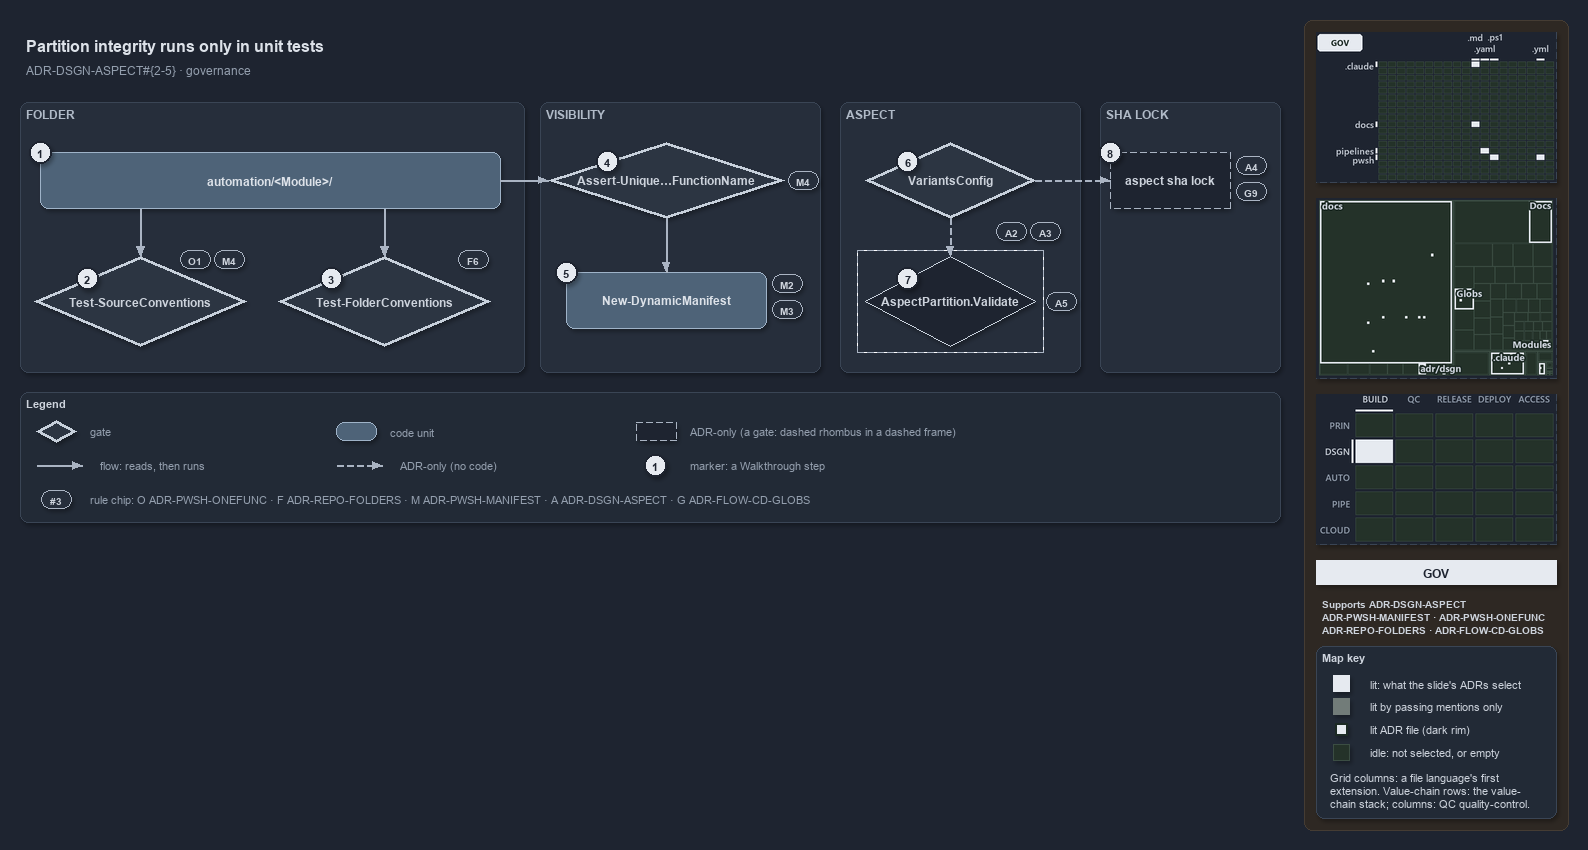

The diagram above was exported from draw.io. Its source (the exported page's mxGraphModel, read from the mxfile embedded in the PNG):
<mxGraphModel dx="1024" dy="768" grid="0" gridSize="10" guides="1" tooltips="1" connect="1" arrows="1" fold="1" page="1" pageScale="1" pageWidth="1572" pageHeight="602" background="#1E2430" math="0" shadow="1">
  <root>
    <mxCell id="0" />
    <mxCell id="1" parent="0" />
    <mxCell id="sidebar-bg" value="" style="rounded=1;arcSize=2;html=1;fillColor=#2E2823;strokeColor=#453C33;shadow=0;" vertex="1" parent="1">
      <mxGeometry x="1304" y="4" width="264" height="810" as="geometry" />
    </mxCell>
    <mxCell id="title" value="Partition integrity runs only in unit tests" style="text;html=1;align=left;verticalAlign=middle;fontSize=16;fontStyle=1;fontColor=#DDE2E9;" vertex="1" parent="1">
      <mxGeometry x="20" y="14" width="1260" height="30" as="geometry" />
    </mxCell>
    <mxCell id="subtitle" value="ADR-DSGN-ASPECT#{2-5} &amp;#183; governance" style="text;html=1;align=left;verticalAlign=middle;fontSize=12;fontColor=#949FAE;" vertex="1" parent="1">
      <mxGeometry x="20" y="44" width="1240" height="20" as="geometry" />
    </mxCell>
    <mxCell id="band-folder" value="FOLDER" style="rounded=1;html=1;arcSize=3;fillColor=#262E3B;strokeColor=#3A4555;verticalAlign=top;align=left;spacingLeft=8;fontStyle=1;fontSize=12;fontColor=#B0BAC7;" vertex="1" parent="1">
      <mxGeometry x="20" y="86" width="504" height="270" as="geometry" />
    </mxCell>
    <mxCell id="band-visibility" value="VISIBILITY" style="rounded=1;html=1;arcSize=3;fillColor=#262E3B;strokeColor=#3A4555;verticalAlign=top;align=left;spacingLeft=8;fontStyle=1;fontSize=12;fontColor=#B0BAC7;" vertex="1" parent="1">
      <mxGeometry x="540" y="86" width="280" height="270" as="geometry" />
    </mxCell>
    <mxCell id="band-aspect" value="ASPECT" style="rounded=1;html=1;arcSize=3;fillColor=#262E3B;strokeColor=#3A4555;verticalAlign=top;align=left;spacingLeft=8;fontStyle=1;fontSize=12;fontColor=#B0BAC7;" vertex="1" parent="1">
      <mxGeometry x="840" y="86" width="240" height="270" as="geometry" />
    </mxCell>
    <mxCell id="band-lock" value="SHA LOCK" style="rounded=1;html=1;arcSize=3;fillColor=#262E3B;strokeColor=#3A4555;verticalAlign=top;align=left;spacingLeft=8;fontStyle=1;fontSize=12;fontColor=#B0BAC7;" vertex="1" parent="1">
      <mxGeometry x="1100" y="86" width="180" height="270" as="geometry" />
    </mxCell>
    <mxCell id="folder" value="&lt;b&gt;automation/&amp;lt;Module&amp;gt;/&lt;/b&gt;" style="rounded=1;whiteSpace=wrap;html=1;arcSize=20;fillColor=#4E6378;strokeColor=#9FB3C8;fontColor=#DDE2E9;fontSize=12;" vertex="1" parent="1">
      <mxGeometry x="40" y="136" width="460" height="56" as="geometry" />
    </mxCell>
    <mxCell id="gate-source" value="&lt;b&gt;Test-SourceConventions&lt;/b&gt;" style="rhombus;whiteSpace=wrap;html=1;fillColor=#2C3542;strokeColor=#C7D0DB;strokeWidth=3;fontSize=12;fontColor=#CDD3DC;" vertex="1" parent="1">
      <mxGeometry x="34" y="240" width="212" height="90" as="geometry" />
    </mxCell>
    <mxCell id="gate-folder" value="&lt;b&gt;Test-FolderConventions&lt;/b&gt;" style="rhombus;whiteSpace=wrap;html=1;fillColor=#2C3542;strokeColor=#C7D0DB;strokeWidth=3;fontSize=12;fontColor=#CDD3DC;" vertex="1" parent="1">
      <mxGeometry x="278" y="240" width="212" height="90" as="geometry" />
    </mxCell>
    <mxCell id="gate-unique" value="&lt;b&gt;Assert-Unique&amp;#8230;FunctionName&lt;/b&gt;" style="rhombus;whiteSpace=wrap;html=1;fillColor=#2C3542;strokeColor=#C7D0DB;strokeWidth=3;fontSize=12;fontColor=#CDD3DC;" vertex="1" parent="1">
      <mxGeometry x="548" y="126" width="236" height="76" as="geometry" />
    </mxCell>
    <mxCell id="manifest" value="&lt;b&gt;New-DynamicManifest&lt;/b&gt;" style="rounded=1;whiteSpace=wrap;html=1;arcSize=20;fillColor=#4E6378;strokeColor=#9FB3C8;fontColor=#DDE2E9;fontSize=12;" vertex="1" parent="1">
      <mxGeometry x="566" y="256" width="200" height="56" as="geometry" />
    </mxCell>
    <mxCell id="gate-variants" value="&lt;b&gt;VariantsConfig&lt;/b&gt;" style="rhombus;whiteSpace=wrap;html=1;fillColor=#2C3542;strokeColor=#C7D0DB;strokeWidth=3;fontSize=12;fontColor=#CDD3DC;" vertex="1" parent="1">
      <mxGeometry x="865" y="126" width="170" height="76" as="geometry" />
    </mxCell>
    <mxCell id="frame-validate" value="" style="rounded=0;html=1;fillColor=none;strokeColor=#AAB4C3;dashed=1;" vertex="1" parent="1">
      <mxGeometry x="857" y="234" width="186" height="102" as="geometry" />
    </mxCell>
    <mxCell id="validate" value="&lt;b&gt;AspectPartition.Validate&lt;/b&gt;" style="rhombus;whiteSpace=wrap;html=1;fillColor=#1E2430;strokeColor=#C7D0DB;dashed=1;fontSize=12;fontColor=#CDD3DC;" vertex="1" parent="1">
      <mxGeometry x="865" y="240" width="170" height="90" as="geometry" />
    </mxCell>
    <mxCell id="lock" value="&lt;b&gt;aspect sha lock&lt;/b&gt;" style="rounded=1;whiteSpace=wrap;html=1;arcSize=20;fillColor=#1E2430;strokeColor=#AAB4C3;dashed=1;fontSize=12;" vertex="1" parent="1">
      <mxGeometry x="1110" y="136" width="120" height="56" as="geometry" />
    </mxCell>
    <mxCell id="port-folder-b1" value="" style="text;html=1;strokeColor=none;fillColor=none;" vertex="1" parent="1">
      <mxGeometry x="140" y="192" width="1" height="1" as="geometry" />
    </mxCell>
    <mxCell id="edge-folder-source" value="" style="edgeStyle=orthogonalEdgeStyle;rounded=1;html=1;endArrow=block;strokeColor=#AAB4C3;fontColor=#CDD3DC;shadow=0;" edge="1" parent="1" source="port-folder-b1" target="gate-source">
      <mxGeometry relative="1" as="geometry" />
    </mxCell>
    <mxCell id="port-folder-b2" value="" style="text;html=1;strokeColor=none;fillColor=none;" vertex="1" parent="1">
      <mxGeometry x="384" y="192" width="1" height="1" as="geometry" />
    </mxCell>
    <mxCell id="edge-folder-folder" value="" style="edgeStyle=orthogonalEdgeStyle;rounded=1;html=1;endArrow=block;strokeColor=#AAB4C3;fontColor=#CDD3DC;shadow=0;" edge="1" parent="1" source="port-folder-b2" target="gate-folder">
      <mxGeometry relative="1" as="geometry" />
    </mxCell>
    <mxCell id="edge-folder-unique" value="" style="edgeStyle=orthogonalEdgeStyle;rounded=1;html=1;endArrow=block;strokeColor=#AAB4C3;fontColor=#CDD3DC;shadow=0;" edge="1" parent="1" source="folder" target="gate-unique">
      <mxGeometry relative="1" as="geometry" />
    </mxCell>
    <mxCell id="edge-unique-manifest" value="" style="edgeStyle=orthogonalEdgeStyle;rounded=1;html=1;endArrow=block;strokeColor=#AAB4C3;fontColor=#CDD3DC;shadow=0;" edge="1" parent="1" source="gate-unique" target="manifest">
      <mxGeometry relative="1" as="geometry" />
    </mxCell>
    <mxCell id="edge-variants-validate" value="" style="edgeStyle=orthogonalEdgeStyle;rounded=1;html=1;endArrow=block;strokeColor=#AAB4C3;dashed=1;fontColor=#CDD3DC;shadow=0;" edge="1" parent="1" source="gate-variants" target="validate">
      <mxGeometry relative="1" as="geometry" />
    </mxCell>
    <mxCell id="edge-variants-lock" value="" style="edgeStyle=orthogonalEdgeStyle;rounded=1;html=1;endArrow=block;strokeColor=#AAB4C3;dashed=1;fontColor=#CDD3DC;shadow=0;" edge="1" parent="1" source="gate-variants" target="lock">
      <mxGeometry relative="1" as="geometry" />
    </mxCell>
    <mxCell id="mark-1" value="1" style="ellipse;html=1;fillColor=#E6EAF0;strokeColor=#1E2430;strokeWidth=2;fontColor=#1E2430;fontStyle=1;fontSize=11;" vertex="1" parent="1">
      <mxGeometry x="29" y="125" width="22" height="22" as="geometry" />
    </mxCell>
    <mxCell id="mark-2" value="2" style="ellipse;html=1;fillColor=#E6EAF0;strokeColor=#1E2430;strokeWidth=2;fontColor=#1E2430;fontStyle=1;fontSize=11;" vertex="1" parent="1">
      <mxGeometry x="76" y="251.5" width="22" height="22" as="geometry" />
    </mxCell>
    <mxCell id="mark-3" value="3" style="ellipse;html=1;fillColor=#E6EAF0;strokeColor=#1E2430;strokeWidth=2;fontColor=#1E2430;fontStyle=1;fontSize=11;" vertex="1" parent="1">
      <mxGeometry x="320" y="251.5" width="22" height="22" as="geometry" />
    </mxCell>
    <mxCell id="mark-4" value="4" style="ellipse;html=1;fillColor=#E6EAF0;strokeColor=#1E2430;strokeWidth=2;fontColor=#1E2430;fontStyle=1;fontSize=11;" vertex="1" parent="1">
      <mxGeometry x="596" y="134" width="22" height="22" as="geometry" />
    </mxCell>
    <mxCell id="mark-5" value="5" style="ellipse;html=1;fillColor=#E6EAF0;strokeColor=#1E2430;strokeWidth=2;fontColor=#1E2430;fontStyle=1;fontSize=11;" vertex="1" parent="1">
      <mxGeometry x="555" y="245" width="22" height="22" as="geometry" />
    </mxCell>
    <mxCell id="mark-6" value="6" style="ellipse;html=1;fillColor=#E6EAF0;strokeColor=#1E2430;strokeWidth=2;fontColor=#1E2430;fontStyle=1;fontSize=11;" vertex="1" parent="1">
      <mxGeometry x="896.5" y="134" width="22" height="22" as="geometry" />
    </mxCell>
    <mxCell id="mark-7" value="7" style="ellipse;html=1;fillColor=#E6EAF0;strokeColor=#1E2430;strokeWidth=2;fontColor=#1E2430;fontStyle=1;fontSize=11;" vertex="1" parent="1">
      <mxGeometry x="896.5" y="251.5" width="22" height="22" as="geometry" />
    </mxCell>
    <mxCell id="mark-8" value="8" style="ellipse;html=1;fillColor=#E6EAF0;strokeColor=#1E2430;strokeWidth=2;fontColor=#1E2430;fontStyle=1;fontSize=11;" vertex="1" parent="1">
      <mxGeometry x="1099" y="125" width="22" height="22" as="geometry" />
    </mxCell>
    <mxCell id="chip-source-o1" value="O1" style="rounded=1;arcSize=50;whiteSpace=wrap;html=1;fillColor=#262E3B;strokeColor=#AAB4C3;fontColor=#CDD3DC;fontStyle=1;fontSize=10.5;" vertex="1" parent="1">
      <mxGeometry x="180" y="234" width="30" height="18" as="geometry" />
    </mxCell>
    <mxCell id="chip-source-m4" value="M4" style="rounded=1;arcSize=50;whiteSpace=wrap;html=1;fillColor=#262E3B;strokeColor=#AAB4C3;fontColor=#CDD3DC;fontStyle=1;fontSize=10.5;" vertex="1" parent="1">
      <mxGeometry x="214" y="234" width="30" height="18" as="geometry" />
    </mxCell>
    <mxCell id="chip-folder-f6" value="F6" style="rounded=1;arcSize=50;whiteSpace=wrap;html=1;fillColor=#262E3B;strokeColor=#AAB4C3;fontColor=#CDD3DC;fontStyle=1;fontSize=10.5;" vertex="1" parent="1">
      <mxGeometry x="458" y="234" width="30" height="18" as="geometry" />
    </mxCell>
    <mxCell id="chip-unique-m4" value="M4" style="rounded=1;arcSize=50;whiteSpace=wrap;html=1;fillColor=#262E3B;strokeColor=#AAB4C3;fontColor=#CDD3DC;fontStyle=1;fontSize=10.5;" vertex="1" parent="1">
      <mxGeometry x="788" y="155" width="30" height="18" as="geometry" />
    </mxCell>
    <mxCell id="chip-manifest-m2" value="M2" style="rounded=1;arcSize=50;whiteSpace=wrap;html=1;fillColor=#262E3B;strokeColor=#AAB4C3;fontColor=#CDD3DC;fontStyle=1;fontSize=10.5;" vertex="1" parent="1">
      <mxGeometry x="772" y="258" width="30" height="18" as="geometry" />
    </mxCell>
    <mxCell id="chip-manifest-m3" value="M3" style="rounded=1;arcSize=50;whiteSpace=wrap;html=1;fillColor=#262E3B;strokeColor=#AAB4C3;fontColor=#CDD3DC;fontStyle=1;fontSize=10.5;" vertex="1" parent="1">
      <mxGeometry x="772" y="284" width="30" height="18" as="geometry" />
    </mxCell>
    <mxCell id="chip-variants-a2" value="A2" style="rounded=1;arcSize=50;whiteSpace=wrap;html=1;fillColor=#262E3B;strokeColor=#AAB4C3;fontColor=#CDD3DC;fontStyle=1;fontSize=10.5;" vertex="1" parent="1">
      <mxGeometry x="996" y="206" width="30" height="18" as="geometry" />
    </mxCell>
    <mxCell id="chip-variants-a3" value="A3" style="rounded=1;arcSize=50;whiteSpace=wrap;html=1;fillColor=#262E3B;strokeColor=#AAB4C3;fontColor=#CDD3DC;fontStyle=1;fontSize=10.5;" vertex="1" parent="1">
      <mxGeometry x="1030" y="206" width="30" height="18" as="geometry" />
    </mxCell>
    <mxCell id="chip-validate-a5" value="A5" style="rounded=1;arcSize=50;whiteSpace=wrap;html=1;fillColor=#262E3B;strokeColor=#AAB4C3;fontColor=#CDD3DC;fontStyle=1;fontSize=10.5;" vertex="1" parent="1">
      <mxGeometry x="1046" y="276" width="30" height="18" as="geometry" />
    </mxCell>
    <mxCell id="chip-lock-a4" value="A4" style="rounded=1;arcSize=50;whiteSpace=wrap;html=1;fillColor=#262E3B;strokeColor=#AAB4C3;fontColor=#CDD3DC;fontStyle=1;fontSize=10.5;" vertex="1" parent="1">
      <mxGeometry x="1236" y="140" width="30" height="18" as="geometry" />
    </mxCell>
    <mxCell id="chip-lock-g9" value="G9" style="rounded=1;arcSize=50;whiteSpace=wrap;html=1;fillColor=#262E3B;strokeColor=#AAB4C3;fontColor=#CDD3DC;fontStyle=1;fontSize=10.5;" vertex="1" parent="1">
      <mxGeometry x="1236" y="166" width="30" height="18" as="geometry" />
    </mxCell>
    <mxCell id="legend" value="&lt;b&gt;Legend&lt;/b&gt;" style="rounded=1;whiteSpace=wrap;html=1;arcSize=6;fillColor=#222A36;strokeColor=#3A4555;align=left;verticalAlign=top;spacing=8;fontSize=11;fontColor=#CDD3DC;" vertex="1" parent="1">
      <mxGeometry x="20" y="376" width="1260" height="130" as="geometry" />
    </mxCell>
    <mxCell id="legend-gate" value="" style="rhombus;whiteSpace=wrap;html=1;fillColor=#2C3542;strokeColor=#C7D0DB;strokeWidth=3;fontSize=12;fontColor=#CDD3DC;" vertex="1" parent="1">
      <mxGeometry x="36" y="404" width="40" height="22" as="geometry" />
    </mxCell>
    <mxCell id="legend-gate-text" value="gate" style="text;html=1;align=left;verticalAlign=middle;fontSize=11;fontColor=#949FAE;" vertex="1" parent="1">
      <mxGeometry x="84" y="405" width="240" height="20" as="geometry" />
    </mxCell>
    <mxCell id="legend-code" value="" style="rounded=1;whiteSpace=wrap;html=1;arcSize=20;fillColor=#4E6378;strokeColor=#9FB3C8;fontColor=#DDE2E9;fontSize=12;" vertex="1" parent="1">
      <mxGeometry x="336" y="406" width="40" height="18" as="geometry" />
    </mxCell>
    <mxCell id="legend-code-text" value="code unit" style="text;html=1;align=left;verticalAlign=middle;fontSize=11;fontColor=#949FAE;" vertex="1" parent="1">
      <mxGeometry x="384" y="405" width="240" height="20" as="geometry" />
    </mxCell>
    <mxCell id="legend-adronly" value="" style="rounded=1;whiteSpace=wrap;html=1;arcSize=20;fillColor=#1E2430;strokeColor=#AAB4C3;dashed=1;fontSize=12;" vertex="1" parent="1">
      <mxGeometry x="636" y="406" width="40" height="18" as="geometry" />
    </mxCell>
    <mxCell id="legend-adronly-text" value="ADR-only (a gate: dashed rhombus in a dashed frame)" style="text;html=1;align=left;verticalAlign=middle;fontSize=11;fontColor=#949FAE;" vertex="1" parent="1">
      <mxGeometry x="684" y="405" width="240" height="20" as="geometry" />
    </mxCell>
    <mxCell id="legend-flow-a" value="" style="text;html=1;strokeColor=none;fillColor=none;" vertex="1" parent="1">
      <mxGeometry x="36" y="449" width="1" height="1" as="geometry" />
    </mxCell>
    <mxCell id="legend-flow-b" value="" style="text;html=1;strokeColor=none;fillColor=none;" vertex="1" parent="1">
      <mxGeometry x="82" y="449" width="1" height="1" as="geometry" />
    </mxCell>
    <mxCell id="legend-flow" value="" style="edgeStyle=orthogonalEdgeStyle;rounded=1;html=1;endArrow=block;strokeColor=#AAB4C3;fontColor=#CDD3DC;shadow=0;" edge="1" parent="1" source="legend-flow-a" target="legend-flow-b">
      <mxGeometry relative="1" as="geometry" />
    </mxCell>
    <mxCell id="legend-flow-text" value="flow: reads, then runs" style="text;html=1;align=left;verticalAlign=middle;fontSize=11;fontColor=#949FAE;" vertex="1" parent="1">
      <mxGeometry x="94" y="439" width="240" height="20" as="geometry" />
    </mxCell>
    <mxCell id="legend-adr-a" value="" style="text;html=1;strokeColor=none;fillColor=none;" vertex="1" parent="1">
      <mxGeometry x="336" y="449" width="1" height="1" as="geometry" />
    </mxCell>
    <mxCell id="legend-adr-b" value="" style="text;html=1;strokeColor=none;fillColor=none;" vertex="1" parent="1">
      <mxGeometry x="382" y="449" width="1" height="1" as="geometry" />
    </mxCell>
    <mxCell id="legend-adr" value="" style="edgeStyle=orthogonalEdgeStyle;rounded=1;html=1;endArrow=block;strokeColor=#AAB4C3;dashed=1;fontColor=#CDD3DC;shadow=0;" edge="1" parent="1" source="legend-adr-a" target="legend-adr-b">
      <mxGeometry relative="1" as="geometry" />
    </mxCell>
    <mxCell id="legend-adr-text" value="ADR-only (no code)" style="text;html=1;align=left;verticalAlign=middle;fontSize=11;fontColor=#949FAE;" vertex="1" parent="1">
      <mxGeometry x="394" y="439" width="240" height="20" as="geometry" />
    </mxCell>
    <mxCell id="legend-mark" value="1" style="ellipse;html=1;fillColor=#E6EAF0;strokeColor=#1E2430;strokeWidth=2;fontColor=#1E2430;fontStyle=1;fontSize=11;" vertex="1" parent="1">
      <mxGeometry x="644" y="438" width="22" height="22" as="geometry" />
    </mxCell>
    <mxCell id="legend-mark-text" value="marker: a Walkthrough step" style="text;html=1;align=left;verticalAlign=middle;fontSize=11;fontColor=#949FAE;" vertex="1" parent="1">
      <mxGeometry x="684" y="439" width="220" height="20" as="geometry" />
    </mxCell>
    <mxCell id="legend-rule" value="#3" style="rounded=1;arcSize=50;whiteSpace=wrap;html=1;fillColor=#262E3B;strokeColor=#AAB4C3;fontColor=#CDD3DC;fontStyle=1;fontSize=10.5;" vertex="1" parent="1">
      <mxGeometry x="41" y="474" width="30" height="18" as="geometry" />
    </mxCell>
    <mxCell id="legend-rule-text" value="rule chip: O ADR-PWSH-ONEFUNC &amp;#183; F ADR-REPO-FOLDERS &amp;#183; M ADR-PWSH-MANIFEST &amp;#183; A ADR-DSGN-ASPECT &amp;#183; G ADR-FLOW-CD-GLOBS" style="text;html=1;align=left;verticalAlign=middle;fontSize=11;fontColor=#949FAE;" vertex="1" parent="1">
      <mxGeometry x="84" y="473" width="900" height="20" as="geometry" />
    </mxCell>
    <mxCell id="minimap-grid" value="" style="shape=image;html=1;imageAspect=0;aspect=fixed;verticalLabelPosition=bottom;strokeColor=#3A4555;dashed=1;fillColor=#222A36;image=data:image/png,(base64 omitted: 10912 chars);" vertex="1" parent="1">
      <mxGeometry x="1316" y="16" width="240" height="150" as="geometry" />
    </mxCell>
    <mxCell id="minimap-tree" value="" style="shape=image;html=1;imageAspect=0;aspect=fixed;verticalLabelPosition=bottom;strokeColor=#3A4555;dashed=1;fillColor=#222A36;image=data:image/png,(base64 omitted: 15640 chars);" vertex="1" parent="1">
      <mxGeometry x="1316" y="182" width="240" height="180" as="geometry" />
    </mxCell>
    <mxCell id="minimap-chain" value="" style="shape=image;html=1;imageAspect=0;aspect=fixed;verticalLabelPosition=bottom;strokeColor=#3A4555;dashed=1;fillColor=#222A36;image=data:image/png,(base64 omitted: 12436 chars);" vertex="1" parent="1">
      <mxGeometry x="1316" y="378" width="240" height="150" as="geometry" />
    </mxCell>
    <mxCell id="lens-badge" value="GOV" style="rounded=0;whiteSpace=wrap;html=1;align=center;verticalAlign=middle;fontSize=12;fontStyle=1;fontColor=#1E2430;fillColor=#E6EAF0;strokeColor=none;" vertex="1" parent="1">
      <mxGeometry x="1316" y="544" width="240" height="24" as="geometry" />
    </mxCell>
    <mxCell id="supports" value="&lt;b&gt;Supports&lt;/b&gt; ADR-DSGN-ASPECT&lt;br&gt;ADR-PWSH-MANIFEST &amp;#183; ADR-PWSH-ONEFUNC&lt;br&gt;ADR-REPO-FOLDERS &amp;#183; ADR-FLOW-CD-GLOBS" style="text;html=1;whiteSpace=wrap;align=left;verticalAlign=top;fontSize=10.5;fontColor=#CDD3DC;" vertex="1" parent="1">
      <mxGeometry x="1316" y="576" width="240" height="46" as="geometry" />
    </mxCell>
    <mxCell id="mapkey" value="&lt;b&gt;Map key&lt;/b&gt;" style="rounded=1;arcSize=6;whiteSpace=wrap;html=1;align=left;verticalAlign=top;fontSize=11;fontColor=#CDD3DC;fillColor=#222A36;strokeColor=#3A4555;spacingLeft=8;spacingTop=2;" vertex="1" parent="1">
      <mxGeometry x="1316" y="630" width="240" height="172" as="geometry" />
    </mxCell>
    <mxCell id="mapkey-lit" value="" style="rounded=0;html=1;fillColor=#E6EAF0;strokeColor=#E6EAF0;" vertex="1" parent="1">
      <mxGeometry x="1333.0" y="659.0" width="16" height="16" as="geometry" />
    </mxCell>
    <mxCell id="mapkey-lit-text" value="lit: what the slide's ADRs select" style="text;html=1;align=left;verticalAlign=middle;fontSize=11;fontColor=#CDD3DC;" vertex="1" parent="1">
      <mxGeometry x="1364" y="657" width="184" height="20" as="geometry" />
    </mxCell>
    <mxCell id="mapkey-touched" value="" style="rounded=0;html=1;fillColor=#727C79;strokeColor=#727C79;" vertex="1" parent="1">
      <mxGeometry x="1333.0" y="682.0" width="16" height="16" as="geometry" />
    </mxCell>
    <mxCell id="mapkey-touched-text" value="lit by passing mentions only" style="text;html=1;align=left;verticalAlign=middle;fontSize=11;fontColor=#CDD3DC;" vertex="1" parent="1">
      <mxGeometry x="1364" y="680" width="184" height="20" as="geometry" />
    </mxCell>
    <mxCell id="mapkey-adr" value="" style="rounded=0;html=1;fillColor=#E6EAF0;strokeColor=#1C2A24;strokeWidth=2;" vertex="1" parent="1">
      <mxGeometry x="1335.0" y="707.0" width="12" height="12" as="geometry" />
    </mxCell>
    <mxCell id="mapkey-adr-text" value="lit ADR file (dark rim)" style="text;html=1;align=left;verticalAlign=middle;fontSize=11;fontColor=#CDD3DC;" vertex="1" parent="1">
      <mxGeometry x="1364" y="703" width="184" height="20" as="geometry" />
    </mxCell>
    <mxCell id="mapkey-idle" value="" style="rounded=0;html=1;fillColor=#243229;strokeColor=#3B4D43;" vertex="1" parent="1">
      <mxGeometry x="1333.0" y="728.0" width="16" height="16" as="geometry" />
    </mxCell>
    <mxCell id="mapkey-idle-text" value="idle: not selected, or empty" style="text;html=1;align=left;verticalAlign=middle;fontSize=11;fontColor=#CDD3DC;" vertex="1" parent="1">
      <mxGeometry x="1364" y="726" width="184" height="20" as="geometry" />
    </mxCell>
    <mxCell id="mapkey-codes" value="Grid columns: a file language's first&lt;br&gt;extension. Value-chain rows: the value-&lt;br&gt;chain stack; columns: QC quality-control." style="text;html=1;align=left;verticalAlign=top;whiteSpace=wrap;fontSize=11;fontColor=#CDD3DC;" vertex="1" parent="1">
      <mxGeometry x="1324" y="750" width="224" height="46" as="geometry" />
    </mxCell>
  </root>
</mxGraphModel>